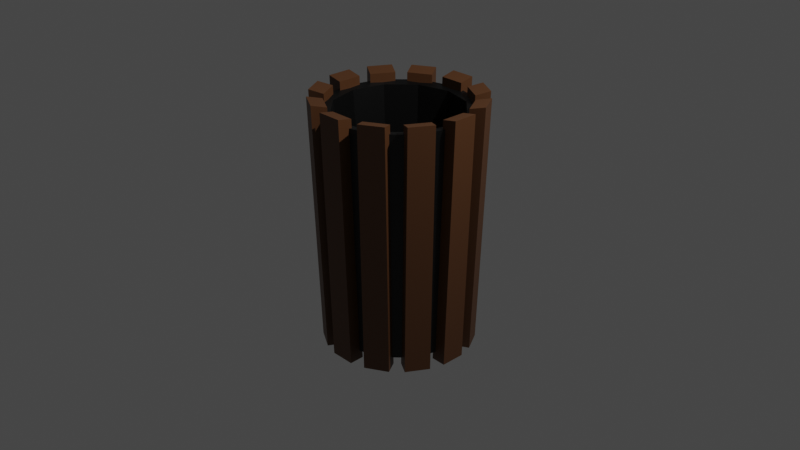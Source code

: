 # Source: trash_can.blend  (saved by Blender 3.4.6; exported with 4.5.12 LTS)
import bpy
from mathutils import Matrix  # noqa: F401  (used for matrix-valued properties, if any)

bpy.ops.wm.read_factory_settings(use_empty=True)
scene = bpy.context.scene
scene.name = 'Scene'

# ---- collections
col_collection = bpy.data.collections.new('Collection'); scene.collection.children.link(col_collection)

# ---- materials (node trees are filled in below, after node groups)
mat_material_002 = bpy.data.materials.new('Material.002')
mat_material_002.use_transparent_shadow = False
mat_material_001 = bpy.data.materials.new('Material.001')
mat_material_001.use_transparent_shadow = False

# ---- material node trees
mat_material_002.use_nodes = True; mat_material_002.node_tree.nodes.clear()
_N = mat_material_002.node_tree.nodes; _L = mat_material_002.node_tree.links
n0 = _N.new('ShaderNodeBsdfPrincipled'); n0.name = 'Principled BSDF'; n0.location = (10, 300)
n0.distribution = 'GGX'
n0.subsurface_method = 'RANDOM_WALK_SKIN'
n0.inputs[0].default_value = (0.0, 0.0, 0.0, 1.0)
n0.inputs[3].default_value = 1.45
n0.inputs[27].default_value = (0.0, 0.0, 0.0, 1.0)
n0.inputs[28].default_value = 1.0
n1 = _N.new('ShaderNodeOutputMaterial'); n1.name = 'Material Output'; n1.location = (300, 300)
_L.new(n0.outputs[0], n1.inputs[0])
n1.is_active_output = True
mat_material_001.use_nodes = True; mat_material_001.node_tree.nodes.clear()
_N = mat_material_001.node_tree.nodes; _L = mat_material_001.node_tree.links
n0 = _N.new('ShaderNodeBsdfPrincipled'); n0.name = 'Principled BSDF'; n0.location = (10, 300)
n0.distribution = 'GGX'
n0.subsurface_method = 'RANDOM_WALK_SKIN'
n0.inputs[0].default_value = (0.1004, 0.03964, 0.0131, 1.0)
n0.inputs[3].default_value = 1.45
n0.inputs[27].default_value = (0.0, 0.0, 0.0, 1.0)
n0.inputs[28].default_value = 1.0
n1 = _N.new('ShaderNodeOutputMaterial'); n1.name = 'Material Output'; n1.location = (300, 300)
_L.new(n0.outputs[0], n1.inputs[0])
n1.is_active_output = True

# ---- world
world_world = bpy.data.worlds.new('World'); scene.world = world_world
world_world.use_nodes = True; world_world.node_tree.nodes.clear()
_N = world_world.node_tree.nodes; _L = world_world.node_tree.links
n0 = _N.new('ShaderNodeOutputWorld'); n0.name = 'World Output'; n0.location = (300, 300)
n1 = _N.new('ShaderNodeBackground'); n1.name = 'Background'; n1.location = (10, 300)
n1.inputs[0].default_value = (0.05088, 0.05088, 0.05088, 1.0)
_L.new(n1.outputs[0], n0.inputs[0])
n0.is_active_output = True
world_world.color = (0.05088, 0.05088, 0.05088)
world_world.use_sun_shadow = False
world_world.sun_shadow_jitter_overblur = 0.0

# ---- cameras
cam_camera = bpy.data.cameras.new('Camera')
cam_camera.clip_end = 100.0
cam_camera.ortho_scale = 7.314

# ---- lights
light_light = bpy.data.lights.new('Light', 'POINT')
light_light.transmission_factor = 0.0
light_light.energy = 1000.0
light_light.shadow_soft_size = 0.1
light_light.shadow_maximum_resolution = 0.006
light_light.use_absolute_resolution = True

# ---- meshes
me_cylinder = bpy.data.meshes.new('Cylinder')
me_cylinder.from_pydata([(-2.754e-09, 0.9029, -1.0), (-2.825e-09, 0.857, 0.985), (0.4514, 0.7819, -1.0), (0.4285, 0.7422, 0.985), (0.7819, 0.4514, -1.0), (0.7422, 0.4285, 0.985), (0.9029, 0.0, -1.0), (0.857, -6.381e-10, 0.985), (0.7819, -0.4514, -1.0), (0.7422, -0.4285, 0.985), (0.4514, -0.7819, -1.0), (0.4285, -0.7422, 0.985), (-2.754e-09, -0.9029, -1.0), (-2.825e-09, -0.857, 0.985), (-0.4514, -0.7819, -1.0), (-0.4285, -0.7422, 0.985), (-0.7819, -0.4514, -1.0), (-0.7422, -0.4285, 0.985), (-0.9029, 0.0, -1.0), (-0.857, -6.381e-10, 0.985), (-0.7819, 0.4514, -1.0), (-0.7422, 0.4285, 0.985), (-0.4514, 0.7819, -1.0), (-0.4285, 0.7422, 0.985), (0.5, 0.866, 1.0), (0.0, 1.0, 1.0), (0.866, 0.5, 1.0), (1.0, 0.0, 1.0), (0.866, -0.5, 1.0), (0.5, -0.866, 1.0), (0.0, -1.0, 1.0), (-0.5, -0.866, 1.0), (-0.866, -0.5, 1.0), (-1.0, 0.0, 1.0), (-0.866, 0.5, 1.0), (-0.5, 0.866, 1.0), (0.3139, 0.5437, -0.8579), (-6.211e-08, 0.6278, -0.8579), (0.5437, 0.3139, -0.8579), (0.6278, -2.878e-11, -0.8579), (0.5437, -0.3139, -0.8579), (0.3139, -0.5437, -0.8579), (-6.211e-08, -0.6278, -0.8579), (-0.3139, -0.5437, -0.8579), (-0.5437, -0.3139, -0.8579), (-0.6278, -2.878e-11, -0.8579), (-0.5437, 0.3139, -0.8579), (-0.3139, 0.5437, -0.8579)], [], [(0, 25, 24, 2), (2, 24, 26, 4), (4, 26, 27, 6), (6, 27, 28, 8), (8, 28, 29, 10), (10, 29, 30, 12), (12, 30, 31, 14), (14, 31, 32, 16), (16, 32, 33, 18), (18, 33, 34, 20), (11, 9, 40, 41), (20, 34, 35, 22), (22, 35, 25, 0), (0, 2, 4, 6, 8, 10, 12, 14, 16, 18, 20, 22), (1, 3, 24, 25), (3, 5, 26, 24), (5, 7, 27, 26), (7, 9, 28, 27), (9, 11, 29, 28), (11, 13, 30, 29), (13, 15, 31, 30), (15, 17, 32, 31), (17, 19, 33, 32), (19, 21, 34, 33), (21, 23, 35, 34), (23, 1, 25, 35), (36, 37, 47, 46, 45, 44, 43, 42, 41, 40, 39, 38), (1, 23, 47, 37), (5, 3, 36, 38), (19, 17, 44, 45), (13, 11, 41, 42), (7, 5, 38, 39), (21, 19, 45, 46), (15, 13, 42, 43), (9, 7, 39, 40), (23, 21, 46, 47), (3, 1, 37, 36), (17, 15, 43, 44)])
_uv = me_cylinder.uv_layers.new(name='UVMap')
_uv.uv.foreach_set('vector', [1.0, 0.5, 1.0, 1.0, 0.9167, 1.0, 0.9167, 0.5, 0.9167, 0.5, 0.9167, 1.0, 0.8333, 1.0, 0.8333, 0.5, 0.8333, 0.5, 0.8333, 1.0, 0.75, 1.0, 0.75, 0.5, 0.75, 0.5, 0.75, 1.0, 0.6667, 1.0, 0.6667, 0.5, 0.6667, 0.5, 0.6667, 1.0, 0.5833, 1.0, 0.5833, 0.5, 0.5833, 0.5, 0.5833, 1.0, 0.5, 1.0, 0.5, 0.5, 0.5, 0.5, 0.5, 1.0, 0.4167, 1.0, 0.4167, 0.5, 0.4167, 0.5, 0.4167, 1.0, 0.3333, 1.0, 0.3333, 0.5, 0.3333, 0.5, 0.3333, 1.0, 0.25, 1.0, 0.25, 0.5, 0.25, 0.5, 0.25, 1.0, 0.1667, 1.0, 0.1667, 0.5, 0.2897, 0.1813, 0.3187, 0.2103, 0.3187, 0.2103, 0.2897, 0.1813, 0.1667, 0.5, 0.1667, 1.0, 0.08333, 1.0, 0.08333, 0.5, 0.08333, 0.5, 0.08333, 1.0, 7.451e-08, 1.0, 7.451e-08, 0.5, 0.75, 0.49, 0.87, 0.4578, 0.9578, 0.37, 0.99, 0.25, 0.9578, 0.13, 0.87, 0.04215, 0.75, 0.01, 0.63, 0.04215, 0.5422, 0.13, 0.51, 0.25, 0.5422, 0.37, 0.63, 0.4578, 0.25, 0.3294, 0.2897, 0.3187, 0.37, 0.4578, 0.25, 0.49, 0.2897, 0.3187, 0.3187, 0.2897, 0.4578, 0.37, 0.37, 0.4578, 0.3187, 0.2897, 0.3294, 0.25, 0.49, 0.25, 0.4578, 0.37, 0.3294, 0.25, 0.3187, 0.2103, 0.4578, 0.13, 0.49, 0.25, 0.3187, 0.2103, 0.2897, 0.1813, 0.37, 0.04215, 0.4578, 0.13, 0.2897, 0.1813, 0.25, 0.1706, 0.25, 0.01, 0.37, 0.04215, 0.25, 0.1706, 0.2103, 0.1813, 0.13, 0.04215, 0.25, 0.01, 0.2103, 0.1813, 0.1813, 0.2103, 0.04215, 0.13, 0.13, 0.04215, 0.1813, 0.2103, 0.1706, 0.25, 0.01, 0.25, 0.04215, 0.13, 0.1706, 0.25, 0.1813, 0.2897, 0.04215, 0.37, 0.01, 0.25, 0.1813, 0.2897, 0.2103, 0.3187, 0.13, 0.4578, 0.04215, 0.37, 0.2103, 0.3187, 0.25, 0.3294, 0.25, 0.49, 0.13, 0.4578, 0.2897, 0.3187, 0.25, 0.3294, 0.2103, 0.3187, 0.1813, 0.2897, 0.1706, 0.25, 0.1813, 0.2103, 0.2103, 0.1813, 0.25, 0.1706, 0.2897, 0.1813, 0.3187, 0.2103, 0.3294, 0.25, 0.3187, 0.2897, 0.25, 0.3294, 0.2103, 0.3187, 0.2103, 0.3187, 0.25, 0.3294, 0.3187, 0.2897, 0.2897, 0.3187, 0.2897, 0.3187, 0.3187, 0.2897, 0.1706, 0.25, 0.1813, 0.2103, 0.1813, 0.2103, 0.1706, 0.25, 0.25, 0.1706, 0.2897, 0.1813, 0.2897, 0.1813, 0.25, 0.1706, 0.3294, 0.25, 0.3187, 0.2897, 0.3187, 0.2897, 0.3294, 0.25, 0.1813, 0.2897, 0.1706, 0.25, 0.1706, 0.25, 0.1813, 0.2897, 0.2103, 0.1813, 0.25, 0.1706, 0.25, 0.1706, 0.2103, 0.1813, 0.3187, 0.2103, 0.3294, 0.25, 0.3294, 0.25, 0.3187, 0.2103, 0.2103, 0.3187, 0.1813, 0.2897, 0.1813, 0.2897, 0.2103, 0.3187, 0.2897, 0.3187, 0.25, 0.3294, 0.25, 0.3294, 0.2897, 0.3187, 0.1813, 0.2103, 0.2103, 0.1813, 0.2103, 0.1813, 0.1813, 0.2103])
me_cylinder.materials.append(mat_material_002)
me_cylinder.update()
me_cube_001 = bpy.data.meshes.new('Cube.001')
me_cube_001.from_pydata([(10.8, -1.0, -0.9813), (10.8, -1.0, 1.008), (10.8, 1.0, -0.9813), (10.8, 1.0, 1.008), (13.32, -1.0, -0.9805), (13.3, -1.0, 1.036), (13.32, 1.0, -0.9805), (13.3, 1.0, 1.036), (8.401, -3.29, -0.9851), (8.223, -3.622, 1.004), (10.49, -1.558, -0.9818), (10.31, -1.89, 1.007), (10.58, -3.894, -0.9848), (10.39, -4.226, 1.031), (12.67, -2.162, -0.9815), (12.47, -2.494, 1.034), (3.939, -4.699, -0.9922), (3.254, -5.274, 0.9963), (7.549, -3.699, -0.9865), (6.864, -4.274, 1.002), (5.199, -5.745, -0.9934), (4.496, -6.32, 1.022), (8.809, -4.745, -0.9876), (8.106, -5.32, 1.028), (-1.394, -4.849, -1.001), (-2.77, -5.513, 0.9868), (2.775, -4.849, -0.994), (1.399, -5.513, 0.9934), (-1.391, -6.056, -1.004), (-2.786, -6.72, 1.01), (2.777, -6.056, -0.9972), (1.382, -6.72, 1.017), (-6.168, -3.699, -1.008), (-8.236, -4.274, 0.9781), (-2.557, -4.699, -1.002), (-4.626, -5.274, 0.9839), (-7.424, -4.745, -1.013), (-9.51, -5.32, 0.9997), (-3.813, -5.745, -1.008), (-5.9, -6.32, 1.005), (-9.104, -1.558, -1.013), (-11.68, -1.89, 0.9727), (-7.02, -3.29, -1.01), (-9.594, -3.622, 0.976), (-11.28, -2.162, -1.019), (-13.87, -2.494, 0.9928), (-9.197, -3.894, -1.016), (-11.79, -4.226, 0.9961), (-9.416, 1.0, -1.013), (-12.18, 1.0, 0.9719), (-9.416, -1.0, -1.013), (-12.18, -1.0, 0.9719), (-11.93, 1.0, -1.02), (-14.71, 1.0, 0.9914), (-11.93, -1.0, -1.02), (-14.71, -1.0, 0.9914), (-7.02, 3.29, -1.01), (-9.594, 3.622, 0.976), (-9.104, 1.558, -1.013), (-11.68, 1.89, 0.9727), (-9.197, 3.894, -1.016), (-11.79, 4.226, 0.9961), (-11.28, 2.162, -1.019), (-13.87, 2.494, 0.9928), (-2.557, 4.699, -1.002), (-4.626, 5.274, 0.9839), (-6.168, 3.699, -1.008), (-8.236, 4.274, 0.9781), (-3.813, 5.745, -1.008), (-5.9, 6.32, 1.005), (-7.424, 4.745, -1.013), (-9.51, 5.32, 0.9997), (2.775, 4.849, -0.994), (1.399, 5.513, 0.9934), (-1.394, 4.849, -1.001), (-2.77, 5.513, 0.9868), (2.777, 6.056, -0.9972), (1.382, 6.72, 1.017), (-1.391, 6.056, -1.004), (-2.786, 6.72, 1.01), (7.549, 3.699, -0.9865), (6.864, 4.274, 1.002), (3.939, 4.699, -0.9922), (3.254, 5.274, 0.9963), (8.809, 4.745, -0.9876), (8.106, 5.32, 1.028), (5.199, 5.745, -0.9934), (4.496, 6.32, 1.022), (10.49, 1.558, -0.9818), (10.31, 1.89, 1.007), (8.401, 3.29, -0.9851), (8.223, 3.622, 1.004), (12.67, 2.162, -0.9815), (12.47, 2.494, 1.034), (10.58, 3.894, -0.9848), (10.39, 4.226, 1.031)], [], [(0, 2, 3, 1), (2, 6, 7, 3), (6, 4, 5, 7), (4, 0, 1, 5), (2, 0, 4, 6), (7, 5, 1, 3), (8, 10, 11, 9), (10, 14, 15, 11), (14, 12, 13, 15), (12, 8, 9, 13), (10, 8, 12, 14), (15, 13, 9, 11), (16, 18, 19, 17), (18, 22, 23, 19), (22, 20, 21, 23), (20, 16, 17, 21), (18, 16, 20, 22), (23, 21, 17, 19), (24, 26, 27, 25), (26, 30, 31, 27), (30, 28, 29, 31), (28, 24, 25, 29), (26, 24, 28, 30), (31, 29, 25, 27), (32, 34, 35, 33), (34, 38, 39, 35), (38, 36, 37, 39), (36, 32, 33, 37), (34, 32, 36, 38), (39, 37, 33, 35), (40, 42, 43, 41), (42, 46, 47, 43), (46, 44, 45, 47), (44, 40, 41, 45), (42, 40, 44, 46), (47, 45, 41, 43), (48, 50, 51, 49), (50, 54, 55, 51), (54, 52, 53, 55), (52, 48, 49, 53), (50, 48, 52, 54), (55, 53, 49, 51), (56, 58, 59, 57), (58, 62, 63, 59), (62, 60, 61, 63), (60, 56, 57, 61), (58, 56, 60, 62), (63, 61, 57, 59), (64, 66, 67, 65), (66, 70, 71, 67), (70, 68, 69, 71), (68, 64, 65, 69), (66, 64, 68, 70), (71, 69, 65, 67), (72, 74, 75, 73), (74, 78, 79, 75), (78, 76, 77, 79), (76, 72, 73, 77), (74, 72, 76, 78), (79, 77, 73, 75), (80, 82, 83, 81), (82, 86, 87, 83), (86, 84, 85, 87), (84, 80, 81, 85), (82, 80, 84, 86), (87, 85, 81, 83), (88, 90, 91, 89), (90, 94, 95, 91), (94, 92, 93, 95), (92, 88, 89, 93), (90, 88, 92, 94), (95, 93, 89, 91)])
_uv = me_cube_001.uv_layers.new(name='UVMap')
_uv.uv.foreach_set('vector', [0.375, 0.0, 0.375, 0.25, 0.625, 0.25, 0.625, 0.0, 0.375, 0.25, 0.375, 0.5, 0.625, 0.5, 0.625, 0.25, 0.375, 0.5, 0.375, 0.75, 0.625, 0.75, 0.625, 0.5, 0.375, 0.75, 0.375, 1.0, 0.625, 1.0, 0.625, 0.75, 0.125, 0.5, 0.125, 0.75, 0.375, 0.75, 0.375, 0.5, 0.625, 0.5, 0.625, 0.75, 0.875, 0.75, 0.875, 0.5, 0.375, 0.0, 0.375, 0.25, 0.625, 0.25, 0.625, 0.0, 0.375, 0.25, 0.375, 0.5, 0.625, 0.5, 0.625, 0.25, 0.375, 0.5, 0.375, 0.75, 0.625, 0.75, 0.625, 0.5, 0.375, 0.75, 0.375, 1.0, 0.625, 1.0, 0.625, 0.75, 0.125, 0.5, 0.125, 0.75, 0.375, 0.75, 0.375, 0.5, 0.625, 0.5, 0.625, 0.75, 0.875, 0.75, 0.875, 0.5, 0.375, 0.0, 0.375, 0.25, 0.625, 0.25, 0.625, 0.0, 0.375, 0.25, 0.375, 0.5, 0.625, 0.5, 0.625, 0.25, 0.375, 0.5, 0.375, 0.75, 0.625, 0.75, 0.625, 0.5, 0.375, 0.75, 0.375, 1.0, 0.625, 1.0, 0.625, 0.75, 0.125, 0.5, 0.125, 0.75, 0.375, 0.75, 0.375, 0.5, 0.625, 0.5, 0.625, 0.75, 0.875, 0.75, 0.875, 0.5, 0.375, 0.0, 0.375, 0.25, 0.625, 0.25, 0.625, 0.0, 0.375, 0.25, 0.375, 0.5, 0.625, 0.5, 0.625, 0.25, 0.375, 0.5, 0.375, 0.75, 0.625, 0.75, 0.625, 0.5, 0.375, 0.75, 0.375, 1.0, 0.625, 1.0, 0.625, 0.75, 0.125, 0.5, 0.125, 0.75, 0.375, 0.75, 0.375, 0.5, 0.625, 0.5, 0.625, 0.75, 0.875, 0.75, 0.875, 0.5, 0.375, 0.0, 0.375, 0.25, 0.625, 0.25, 0.625, 0.0, 0.375, 0.25, 0.375, 0.5, 0.625, 0.5, 0.625, 0.25, 0.375, 0.5, 0.375, 0.75, 0.625, 0.75, 0.625, 0.5, 0.375, 0.75, 0.375, 1.0, 0.625, 1.0, 0.625, 0.75, 0.125, 0.5, 0.125, 0.75, 0.375, 0.75, 0.375, 0.5, 0.625, 0.5, 0.625, 0.75, 0.875, 0.75, 0.875, 0.5, 0.375, 0.0, 0.375, 0.25, 0.625, 0.25, 0.625, 0.0, 0.375, 0.25, 0.375, 0.5, 0.625, 0.5, 0.625, 0.25, 0.375, 0.5, 0.375, 0.75, 0.625, 0.75, 0.625, 0.5, 0.375, 0.75, 0.375, 1.0, 0.625, 1.0, 0.625, 0.75, 0.125, 0.5, 0.125, 0.75, 0.375, 0.75, 0.375, 0.5, 0.625, 0.5, 0.625, 0.75, 0.875, 0.75, 0.875, 0.5, 0.375, 0.0, 0.375, 0.25, 0.625, 0.25, 0.625, 0.0, 0.375, 0.25, 0.375, 0.5, 0.625, 0.5, 0.625, 0.25, 0.375, 0.5, 0.375, 0.75, 0.625, 0.75, 0.625, 0.5, 0.375, 0.75, 0.375, 1.0, 0.625, 1.0, 0.625, 0.75, 0.125, 0.5, 0.125, 0.75, 0.375, 0.75, 0.375, 0.5, 0.625, 0.5, 0.625, 0.75, 0.875, 0.75, 0.875, 0.5, 0.375, 0.0, 0.375, 0.25, 0.625, 0.25, 0.625, 0.0, 0.375, 0.25, 0.375, 0.5, 0.625, 0.5, 0.625, 0.25, 0.375, 0.5, 0.375, 0.75, 0.625, 0.75, 0.625, 0.5, 0.375, 0.75, 0.375, 1.0, 0.625, 1.0, 0.625, 0.75, 0.125, 0.5, 0.125, 0.75, 0.375, 0.75, 0.375, 0.5, 0.625, 0.5, 0.625, 0.75, 0.875, 0.75, 0.875, 0.5, 0.375, 0.0, 0.375, 0.25, 0.625, 0.25, 0.625, 0.0, 0.375, 0.25, 0.375, 0.5, 0.625, 0.5, 0.625, 0.25, 0.375, 0.5, 0.375, 0.75, 0.625, 0.75, 0.625, 0.5, 0.375, 0.75, 0.375, 1.0, 0.625, 1.0, 0.625, 0.75, 0.125, 0.5, 0.125, 0.75, 0.375, 0.75, 0.375, 0.5, 0.625, 0.5, 0.625, 0.75, 0.875, 0.75, 0.875, 0.5, 0.375, 0.0, 0.375, 0.25, 0.625, 0.25, 0.625, 0.0, 0.375, 0.25, 0.375, 0.5, 0.625, 0.5, 0.625, 0.25, 0.375, 0.5, 0.375, 0.75, 0.625, 0.75, 0.625, 0.5, 0.375, 0.75, 0.375, 1.0, 0.625, 1.0, 0.625, 0.75, 0.125, 0.5, 0.125, 0.75, 0.375, 0.75, 0.375, 0.5, 0.625, 0.5, 0.625, 0.75, 0.875, 0.75, 0.875, 0.5, 0.375, 0.0, 0.375, 0.25, 0.625, 0.25, 0.625, 0.0, 0.375, 0.25, 0.375, 0.5, 0.625, 0.5, 0.625, 0.25, 0.375, 0.5, 0.375, 0.75, 0.625, 0.75, 0.625, 0.5, 0.375, 0.75, 0.375, 1.0, 0.625, 1.0, 0.625, 0.75, 0.125, 0.5, 0.125, 0.75, 0.375, 0.75, 0.375, 0.5, 0.625, 0.5, 0.625, 0.75, 0.875, 0.75, 0.875, 0.5, 0.375, 0.0, 0.375, 0.25, 0.625, 0.25, 0.625, 0.0, 0.375, 0.25, 0.375, 0.5, 0.625, 0.5, 0.625, 0.25, 0.375, 0.5, 0.375, 0.75, 0.625, 0.75, 0.625, 0.5, 0.375, 0.75, 0.375, 1.0, 0.625, 1.0, 0.625, 0.75, 0.125, 0.5, 0.125, 0.75, 0.375, 0.75, 0.375, 0.5, 0.625, 0.5, 0.625, 0.75, 0.875, 0.75, 0.875, 0.5])
me_cube_001.materials.append(mat_material_001)
me_cube_001.update()

# ---- objects
ob_light = bpy.data.objects.new('Light', light_light)
ob_camera = bpy.data.objects.new('Camera', cam_camera)
ob_cylinder = bpy.data.objects.new('Cylinder', me_cylinder)
ob_cube = bpy.data.objects.new('Cube', me_cube_001)

# ---- transforms, parenting, visibility, modifiers, constraints
ob_light.location = (4.076, 1.005, 5.904)
ob_light.rotation_euler = (0.6503, 0.05522, 1.866)
ob_light.lock_rotations_4d = False
ob_light.empty_display_type = 'ARROWS'
ob_light.color = (0.0, 0.0, 0.0, 0.0)
ob_light.lineart.crease_threshold = 0.0
ob_camera.location = (7.359, -6.926, 4.958)
ob_camera.rotation_euler = (1.109, 0.0, 0.8149)
ob_camera.lock_rotations_4d = False
ob_camera.empty_display_type = 'ARROWS'
ob_camera.color = (0.0, 0.0, 0.0, 0.0)
ob_camera.display_type = 'WIRE'
ob_camera.lineart.crease_threshold = 0.0
ob_cylinder.location = (0.0, 0.0, 0.0)
ob_cylinder.scale = (0.7885, 0.7885, 1.219)
ob_cube.location = (-1.371e-15, 5.96e-08, -1.863e-09)
ob_cube.rotation_euler = (1.448e-09, 0.0331, 1.571)
ob_cube.scale = (0.06296, 0.1313, 1.317)

# ---- collection membership
col_collection.objects.link(ob_light)
col_collection.objects.link(ob_camera)
col_collection.objects.link(ob_cylinder)
col_collection.objects.link(ob_cube)

# ---- scene / render settings (as saved in the file)
scene.camera = ob_camera
scene.frame_start = 1; scene.frame_end = 250; scene.frame_set(1)
scene.render.engine = 'BLENDER_EEVEE_NEXT'
scene.cycles.sampling_pattern = 'TABULATED_SOBOL'
scene.cycles.use_light_tree = False
scene.view_settings.view_transform = 'Filmic'
bpy.context.view_layer.update()
